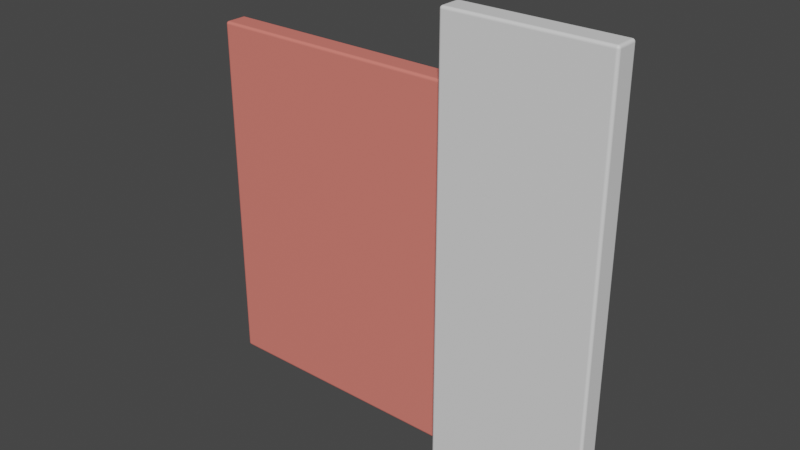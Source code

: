 # Source: 01wall.blend  (saved by Blender 3.3.6; exported with 4.5.12 LTS)
import bpy
from mathutils import Matrix  # noqa: F401  (used for matrix-valued properties, if any)

bpy.ops.wm.read_factory_settings(use_empty=True)
scene = bpy.context.scene
scene.name = 'Scene'

# ---- collections
col_collection = bpy.data.collections.new('Collection'); scene.collection.children.link(col_collection)

# ---- materials (node trees are filled in below, after node groups)
mat_mat1 = bpy.data.materials.new('mat1')
mat_mat1.alpha_threshold = 0.0
mat_mat1.use_transparent_shadow = False
mat_mat1.roughness = 0.5
mat_mat1.line_color = (0.0, 0.0, 0.0, 1.0)
mat_mat2 = bpy.data.materials.new('mat2')
mat_mat2.use_transparent_shadow = False

# ---- material node trees
mat_mat1.use_nodes = True; mat_mat1.node_tree.nodes.clear()
_N = mat_mat1.node_tree.nodes; _L = mat_mat1.node_tree.links
n0 = _N.new('ShaderNodeOutputMaterial'); n0.name = 'Material Output'; n0.location = (300, 300)
n1 = _N.new('ShaderNodeBsdfPrincipled'); n1.name = 'Principled BSDF'; n1.location = (10, 300)
n1.distribution = 'GGX'
n1.subsurface_method = 'RANDOM_WALK_SKIN'
n1.inputs[3].default_value = 1.45
n1.inputs[27].default_value = (0.0, 0.0, 0.0, 1.0)
n1.inputs[28].default_value = 1.0
_L.new(n1.outputs[0], n0.inputs[0])
n0.is_active_output = True
mat_mat2.use_nodes = True; mat_mat2.node_tree.nodes.clear()
_N = mat_mat2.node_tree.nodes; _L = mat_mat2.node_tree.links
n0 = _N.new('ShaderNodeBsdfPrincipled'); n0.name = 'Principled BSDF'; n0.location = (10, 300)
n0.distribution = 'GGX'
n0.subsurface_method = 'RANDOM_WALK_SKIN'
n0.inputs[0].default_value = (0.8, 0.2057, 0.1663, 1.0)
n0.inputs[3].default_value = 1.45
n0.inputs[27].default_value = (0.0, 0.0, 0.0, 1.0)
n0.inputs[28].default_value = 1.0
n1 = _N.new('ShaderNodeOutputMaterial'); n1.name = 'Material Output'; n1.location = (300, 300)
_L.new(n0.outputs[0], n1.inputs[0])
n1.is_active_output = True

# ---- world
world_world = bpy.data.worlds.new('World'); scene.world = world_world
world_world.use_nodes = True; world_world.node_tree.nodes.clear()
_N = world_world.node_tree.nodes; _L = world_world.node_tree.links
n0 = _N.new('ShaderNodeOutputWorld'); n0.name = 'World Output'; n0.location = (300, 300)
n1 = _N.new('ShaderNodeBackground'); n1.name = 'Background'; n1.location = (10, 300)
n1.inputs[0].default_value = (0.05088, 0.05088, 0.05088, 1.0)
_L.new(n1.outputs[0], n0.inputs[0])
n0.is_active_output = True
world_world.color = (0.05088, 0.05088, 0.05088)
world_world.use_sun_shadow = False
world_world.sun_shadow_jitter_overblur = 0.0

# ---- meshes
me_cube_001 = bpy.data.meshes.new('Cube.001')
me_cube_001.from_pydata([(0.122, -0.05, 0.9081), (0.122, -6.333e-08, 0.9081), (0.122, -0.05, 5.402e-08), (0.122, 2.347e-07, 5.402e-08), (0.45, -0.05, 0.9081), (0.45, 4.098e-08, 0.9081), (0.45, -0.05, 5.402e-08), (0.45, 3.39e-07, 5.402e-08)], [], [(0, 2, 6, 4), (3, 7, 6, 2), (7, 5, 4, 6), (5, 7, 3, 1), (1, 3, 2, 0), (5, 1, 0, 4)])
_uv = me_cube_001.uv_layers.new(name='UVMap')
_uv.uv.foreach_set('vector', [0.3612, 1.0, 0.3612, 0.0, 0.7225, 3.158e-08, 0.7225, 1.0, 0.8326, 0.3612, 0.8326, 0.0, 0.8876, 0.0, 0.8876, 0.3612, 0.8326, 0.0, 0.8326, 1.0, 0.7775, 1.0, 0.7775, 2.144e-08, 0.0, 1.0, 8.941e-08, 0.0, 0.3612, 3.158e-08, 0.3612, 1.0, 0.7225, 1.0, 0.7225, 0.0, 0.7775, 2.144e-08, 0.7775, 1.0, 0.8326, 0.7225, 0.8326, 0.3612, 0.8876, 0.3612, 0.8876, 0.7225])
me_cube_001.materials.append(mat_mat1)
me_cube_001.materials.append(mat_mat2)
me_cube_001.use_mirror_vertex_groups = False
me_cube_001.update()
me_cube_002 = bpy.data.meshes.new('Cube.002')
me_cube_002.from_pydata([(-0.45, 0.0009997, 0.76), (-0.45, 0.051, 0.76), (-0.45, 0.001, 5.402e-08), (-0.45, 0.051, 5.402e-08), (0.133, 0.0009999, 0.76), (0.133, 0.051, 0.76), (0.133, 0.001, 5.402e-08), (0.133, 0.051, 5.402e-08)], [], [(0, 2, 6, 4), (3, 7, 6, 2), (7, 5, 4, 6), (5, 7, 3, 1), (1, 3, 2, 0), (5, 1, 0, 4)])
me_cube_002.polygons.foreach_set('material_index', [1, 1, 1, 1, 1, 1])
_uv = me_cube_002.uv_layers.new(name='UVMap')
_uv.uv.foreach_set('vector', [0.443, 0.5775, 0.443, 0.0, 0.886, 3.873e-08, 0.886, 0.5775, 0.962, 0.443, 0.962, 0.0, 1.0, 0.0, 1.0, 0.443, 0.924, 0.0, 0.924, 0.5775, 0.886, 0.5775, 0.886, 1.479e-08, 0.0, 0.5775, 4.47e-08, 0.0, 0.443, 3.873e-08, 0.443, 0.5775, 0.924, 0.5775, 0.924, 0.0, 0.962, 1.479e-08, 0.962, 0.5775, 0.962, 0.886, 0.962, 0.443, 1.0, 0.443, 1.0, 0.886])
me_cube_002.materials.append(mat_mat1)
me_cube_002.materials.append(mat_mat2)
me_cube_002.use_mirror_vertex_groups = False
me_cube_002.update()

# ---- objects
ob_0 = bpy.data.objects.new('0', me_cube_001)
ob_1 = bpy.data.objects.new('1', me_cube_002)

# ---- transforms, parenting, visibility, modifiers, constraints
ob_0.location = (0.0, 0.0, 0.0)
ob_0.lock_rotations_4d = False
ob_0.empty_display_type = 'ARROWS'
ob_0.lineart.crease_threshold = 0.0
_m = ob_0.modifiers.new('Bevel', 'BEVEL')
_m.width = 0.004
_m.width_pct = 0.004
_m.segments = 6
_m.offset_type = 'DEPTH'
ob_1.location = (0.0, 0.0, 0.0)
ob_1.lock_rotations_4d = False
ob_1.empty_display_type = 'ARROWS'
ob_1.lineart.crease_threshold = 0.0
_m = ob_1.modifiers.new('Bevel', 'BEVEL')
_m.width = 0.004
_m.width_pct = 0.004
_m.segments = 6
_m.offset_type = 'DEPTH'

# ---- collection membership
col_collection.objects.link(ob_0)
col_collection.objects.link(ob_1)

# ---- scene / render settings (as saved in the file)
scene.frame_start = 1; scene.frame_end = 250; scene.frame_set(1)
scene.render.engine = 'BLENDER_EEVEE_NEXT'
scene.cycles.sampling_pattern = 'TABULATED_SOBOL'
scene.cycles.use_light_tree = False
scene.view_settings.view_transform = 'Filmic'
bpy.context.view_layer.update()

# ---- added for rendering (the .blend has no active camera and no usable light): camera, sun
cam_auto = bpy.data.cameras.new('AutoCamera')
cam_auto.lens = 50.0
cam_auto.sensor_width = 36.0
cam_auto.clip_end = 1000.0
ob_auto_camera = bpy.data.objects.new('AutoCamera', cam_auto)
scene.collection.objects.link(ob_auto_camera)
ob_auto_camera.location = (1.18661, -1.42344, 1.40334)
ob_auto_camera.rotation_euler = (1.09748, -7.21219e-08, 0.694738)
scene.camera = ob_auto_camera
light_auto_sun = bpy.data.lights.new('AutoSun', 'SUN')
light_auto_sun.energy = 3.0
light_auto_sun.angle = 0.0523599
ob_auto_sun = bpy.data.objects.new('AutoSun', light_auto_sun)
scene.collection.objects.link(ob_auto_sun)
ob_auto_sun.rotation_euler = (0.872665, 0.174533, 0.523599)
bpy.context.view_layer.update()
